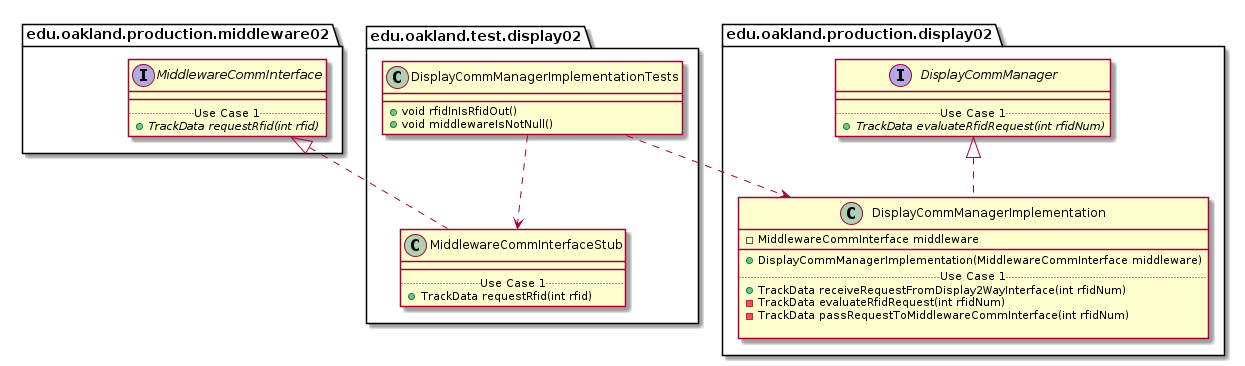

The diagram above was rendered by PlantUML. Its source (embedded in the PNG):
@startuml DisplayCommManagerImplementationTests_Closure


package edu.oakland.test.display02 {
    class DisplayCommManagerImplementationTests {
        + void rfidInIsRfidOut()
        + void middlewareIsNotNull()
    }
}




package edu.oakland.test.display02 {
    class MiddlewareCommInterfaceStub {
        __
        .. Use Case 1 ..
        + TrackData requestRfid(int rfid)
    }
}






package edu.oakland.production.middleware02 {
    interface MiddlewareCommInterface {
        __
        .. Use Case 1 ..
        {abstract} + TrackData requestRfid(int rfid)
    }
}






MiddlewareCommInterfaceStub .up.|> MiddlewareCommInterface

DisplayCommManagerImplementationTests ..> MiddlewareCommInterfaceStub



package edu.oakland.production.display02 {
    class DisplayCommManagerImplementation {
        - MiddlewareCommInterface middleware
        __
        + DisplayCommManagerImplementation(MiddlewareCommInterface middleware)
        .. Use Case 1 ..
        + TrackData receiveRequestFromDisplay2WayInterface(int rfidNum)
        - TrackData evaluateRfidRequest(int rfidNum)
        - TrackData passRequestToMiddlewareCommInterface(int rfidNum)
        
    }
}




package edu.oakland.production.display02 {
    interface DisplayCommManager {
        __
        .. Use Case 1 ..
        {abstract} + TrackData evaluateRfidRequest(int rfidNum)
    }
}






DisplayCommManagerImplementation .up.|> DisplayCommManager





DisplayCommManagerImplementationTests ..> DisplayCommManagerImplementation



@enduml